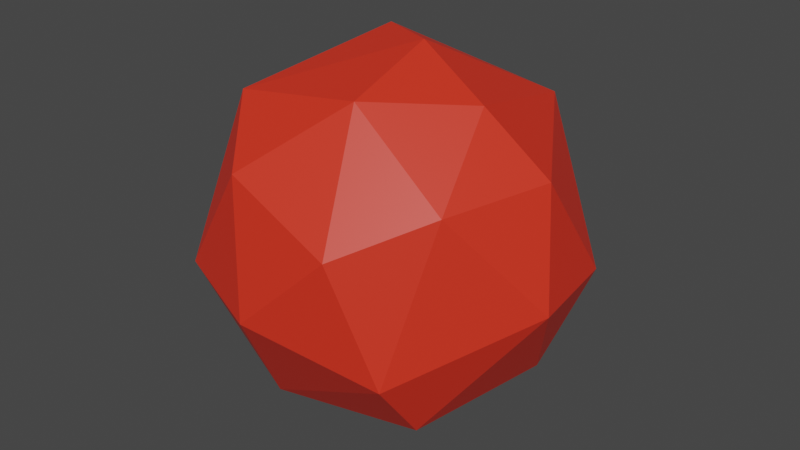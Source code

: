 # Source: amulet.blend  (saved by Blender 3.3.6; exported with 4.5.12 LTS)
import bpy
from mathutils import Matrix  # noqa: F401  (used for matrix-valued properties, if any)

bpy.ops.wm.read_factory_settings(use_empty=True)
scene = bpy.context.scene
scene.name = 'Scene'

# ---- collections
col_collection = bpy.data.collections.new('Collection'); scene.collection.children.link(col_collection)

# ---- materials (node trees are filled in below, after node groups)
mat_material_002 = bpy.data.materials.new('Material.002')
mat_material_002.use_transparent_shadow = False
mat_material_002.diffuse_color = (0.8, 0.03225, 0.01274, 1.0)

# ---- material node trees
mat_material_002.use_nodes = True; mat_material_002.node_tree.nodes.clear()
_N = mat_material_002.node_tree.nodes; _L = mat_material_002.node_tree.links
n0 = _N.new('ShaderNodeBsdfPrincipled'); n0.name = 'Principled BSDF'; n0.location = (10, 300)
n0.distribution = 'GGX'
n0.subsurface_method = 'RANDOM_WALK_SKIN'
n0.inputs[0].default_value = (0.8, 0.03225, 0.01274, 1.0)
n0.inputs[27].default_value = (0.0, 0.0, 0.0, 1.0)
n0.inputs[28].default_value = 1.0
n1 = _N.new('ShaderNodeOutputMaterial'); n1.name = 'Material Output'; n1.location = (320, 270)
_L.new(n0.outputs[0], n1.inputs[0])
n1.is_active_output = True

# ---- world
world_world = bpy.data.worlds.new('World'); scene.world = world_world
world_world.use_nodes = True; world_world.node_tree.nodes.clear()
_N = world_world.node_tree.nodes; _L = world_world.node_tree.links
n0 = _N.new('ShaderNodeOutputWorld'); n0.name = 'World Output'; n0.location = (300, 300)
n1 = _N.new('ShaderNodeBackground'); n1.name = 'Background'; n1.location = (10, 300)
n1.inputs[0].default_value = (0.05088, 0.05088, 0.05088, 1.0)
_L.new(n1.outputs[0], n0.inputs[0])
n0.is_active_output = True
world_world.color = (0.05088, 0.05088, 0.05088)
world_world.use_sun_shadow = False
world_world.sun_shadow_jitter_overblur = 0.0

# ---- meshes
me_sphere_002 = bpy.data.meshes.new('Sphere.002')
me_sphere_002.from_pydata([(-0.2672, 0.8634, -0.4908), (-0.2672, 0.8634, -0.4908), (-0.2672, 0.8634, -0.4908), (-0.2672, 0.8634, -0.4908), (-0.2672, 0.8634, -0.4908), (0.003937, 1.031, 0.1338), (0.003937, 1.031, 0.1338), (0.003937, 1.031, 0.1338), (0.003937, 1.031, 0.1338), (0.003937, 1.031, 0.1338), (0.2235, 0.8392, -0.5883), (0.2235, 0.8392, -0.5883), (0.2235, 0.8392, -0.5883), (0.2235, 0.8392, -0.5883), (0.2235, 0.8392, -0.5883), (0.2235, 0.8392, -0.5883), (0.5819, 0.7877, -0.3285), (0.5819, 0.7877, -0.3285), (0.5819, 0.7877, -0.3285), (0.5819, 0.7877, -0.3285), (0.5819, 0.7877, -0.3285), (0.1388, 0.04137, 1.013), (0.1388, 0.04137, 1.013), (0.1388, 0.04137, 1.013), (0.1388, 0.04137, 1.013), (0.1388, 0.04137, 1.013), (0.4588, 0.7071, 0.6393), (0.4588, 0.7071, 0.6393), (0.4588, 0.7071, 0.6393), (0.4588, 0.7071, 0.6393), (0.4588, 0.7071, 0.6393), (0.4588, 0.7071, 0.6393), (0.4588, 0.7071, 0.6393), (0.4588, 0.7071, 0.6393), (0.9367, 0.4262, -0.09808), (0.9367, 0.4262, -0.09808), (0.9367, 0.4262, -0.09808), (0.9367, 0.4262, -0.09808), (0.9367, 0.4262, -0.09808), (0.7598, 0.2201, -0.6414), (0.7598, 0.2201, -0.6414), (0.7598, 0.2201, -0.6414), (0.7598, 0.2201, -0.6414), (0.7598, 0.2201, -0.6414), (0.7598, 0.2201, -0.6414), (0.9027, 0.003144, 0.5123), (0.9027, 0.003144, 0.5123), (0.9027, 0.003144, 0.5123), (0.9027, 0.003144, 0.5123), (0.9027, 0.003144, 0.5123), (1.029, -0.1468, -0.07441), (1.029, -0.1468, -0.07441), (1.029, -0.1468, -0.07441), (1.029, -0.1468, -0.07441), (1.029, -0.1468, -0.07441), (1.029, -0.1468, -0.07441), (0.5972, -0.1029, 0.8334), (0.5972, -0.1029, 0.8334), (0.5972, -0.1029, 0.8334), (0.5972, -0.1029, 0.8334), (0.5972, -0.1029, 0.8334), (0.7175, -0.5545, 0.4833), (0.7175, -0.5545, 0.4833), (0.7175, -0.5545, 0.4833), (0.7175, -0.5545, 0.4833), (0.7175, -0.5545, 0.4833), (0.7175, -0.5545, 0.4833), (0.3635, -0.9225, 0.2987), (0.3635, -0.9225, 0.2987), (0.3635, -0.9225, 0.2987), (0.3635, -0.9225, 0.2987), (0.3635, -0.9225, 0.2987), (0.578, -0.8078, -0.3394), (0.578, -0.8078, -0.3394), (0.578, -0.8078, -0.3394), (0.578, -0.8078, -0.3394), (0.578, -0.8078, -0.3394), (0.578, -0.8078, -0.3394), (0.5556, -0.5115, -0.7263), (0.5556, -0.5115, -0.7263), (0.5556, -0.5115, -0.7263), (0.5556, -0.5115, -0.7263), (0.5556, -0.5115, -0.7263), (0.3021, 0.03351, -0.9949), (0.3021, 0.03351, -0.9949), (0.3021, 0.03351, -0.9949), (0.3021, 0.03351, -0.9949), (0.3021, 0.03351, -0.9949), (0.3021, 0.03351, -0.9949), (0.184, -0.5032, 0.8701), (0.184, -0.5032, 0.8701), (0.184, -0.5032, 0.8701), (0.184, -0.5032, 0.8701), (0.184, -0.5032, 0.8701), (0.184, -0.5032, 0.8701), (-0.2447, -0.861, 0.5211), (-0.2447, -0.861, 0.5211), (-0.2447, -0.861, 0.5211), (-0.2447, -0.861, 0.5211), (-0.2447, -0.861, 0.5211), (-0.08761, -1.016, -0.1387), (-0.08761, -1.016, -0.1387), (-0.08761, -1.016, -0.1387), (-0.08761, -1.016, -0.1387), (-0.08761, -1.016, -0.1387), (-0.2589, -0.6296, -0.7906), (-0.2589, -0.6296, -0.7906), (-0.2589, -0.6296, -0.7906), (-0.2589, -0.6296, -0.7906), (-0.2589, -0.6296, -0.7906), (-0.2589, -0.6296, -0.7906), (-0.2589, -0.6296, -0.7906), (-0.6588, -0.7867, -0.1041), (-0.6588, -0.7867, -0.1041), (-0.6588, -0.7867, -0.1041), (-0.6588, -0.7867, -0.1041), (-0.6588, -0.7867, -0.1041), (-0.6588, -0.7867, -0.1041), (-0.527, -0.5065, 0.7649), (-0.527, -0.5065, 0.7649), (-0.527, -0.5065, 0.7649), (-0.527, -0.5065, 0.7649), (-0.527, -0.5065, 0.7649), (-0.527, -0.5065, 0.7649), (-0.527, -0.5065, 0.7649), (-0.9894, -0.2154, 0.2581), (-0.9894, -0.2154, 0.2581), (-0.9894, -0.2154, 0.2581), (-0.9894, -0.2154, 0.2581), (-0.9894, -0.2154, 0.2581), (-0.8814, -0.2589, -0.4964), (-0.8814, -0.2589, -0.4964), (-0.8814, -0.2589, -0.4964), (-0.8814, -0.2589, -0.4964), (-0.8814, -0.2589, -0.4964), (-0.8814, -0.2589, -0.4964), (-0.7462, 0.1893, -0.6619), (-0.7462, 0.1893, -0.6619), (-0.7462, 0.1893, -0.6619), (-0.7462, 0.1893, -0.6619), (-0.3005, 0.02415, -0.9841), (-0.3005, 0.02415, -0.9841), (-0.3005, 0.02415, -0.9841), (-0.3005, 0.02415, -0.9841), (-0.3005, 0.02415, -0.9841), (-0.7515, 0.2678, 0.6578), (-0.7515, 0.2678, 0.6578), (-0.7515, 0.2678, 0.6578), (-0.7515, 0.2678, 0.6578), (-0.7515, 0.2678, 0.6578), (-0.2335, 0.2438, 0.9775), (-0.2335, 0.2438, 0.9775), (-0.2335, 0.2438, 0.9775), (-0.2335, 0.2438, 0.9775), (-0.2335, 0.2438, 0.9775), (-0.8591, 0.5708, -0.2089), (-0.8591, 0.5708, -0.2089), (-0.8591, 0.5708, -0.2089), (-0.8591, 0.5708, -0.2089), (-0.8591, 0.5708, -0.2089), (-0.8591, 0.5708, -0.2089), (-0.8591, 0.5708, -0.2089), (-0.4826, 0.8281, 0.4282), (-0.4826, 0.8281, 0.4282), (-0.4826, 0.8281, 0.4282), (-0.4826, 0.8281, 0.4282), (-0.4826, 0.8281, 0.4282), (-0.4826, 0.8281, 0.4282), (-0.2683, 0.4741, -0.8645), (-0.2683, 0.4741, -0.8645), (-0.2683, 0.4741, -0.8645), (-0.2683, 0.4741, -0.8645), (-0.2683, 0.4741, -0.8645), (-0.2683, 0.4741, -0.8645)], [], [(172, 83, 143), (8, 16, 13), (19, 32, 34), (18, 40, 15), (25, 57, 29), (38, 49, 55), (43, 52, 82), (50, 65, 76), (24, 92, 56), (58, 94, 62), (61, 93, 70), (69, 104, 74), (73, 111, 79), (78, 110, 85), (67, 98, 102), (72, 103, 109), (108, 144, 84), (100, 96, 116), (89, 22, 123), (101, 117, 107), (105, 115, 134), (113, 119, 129), (127, 132, 112), (106, 135, 141), (121, 150, 148), (125, 155, 130), (126, 145, 156), (142, 139, 170), (159, 168, 138), (151, 164, 149), (163, 1, 161), (7, 11, 4), (166, 153, 26), (167, 27, 6), (173, 12, 86), (154, 23, 28), (9, 30, 17), (14, 39, 87), (42, 20, 35), (36, 33, 47), (45, 31, 59), (44, 37, 54), (88, 41, 80), (53, 48, 66), (51, 77, 81), (46, 60, 64), (75, 63, 71), (68, 91, 99), (90, 124, 97), (114, 95, 120), (21, 152, 122), (128, 118, 147), (140, 133, 137), (136, 131, 157), (158, 146, 162), (160, 0, 169), (165, 5, 2), (171, 3, 10)])
me_sphere_002.polygons.foreach_set('use_smooth', [0, 0, 0, 0, 0, 0, 1, 0, 1, 0, 0, 0, 0, 0, 0, 0, 0, 0, 0, 0, 0, 0, 0, 0, 0, 0, 0, 1, 0, 0, 0, 0, 0, 0, 0, 1, 0, 0, 0, 0, 0, 0, 0, 0, 0, 0, 1, 0, 0, 1, 0, 0, 1, 0, 0, 0, 1, 0])
_uv = me_sphere_002.uv_layers.new(name='UVMap')
_uv.uv.foreach_set('vector', [0.8282, 0.1815, 0.5098, 0.1192, 0.8789, 0.09088, 0.752, 0.5436, 0.6426, 0.4053, 0.7023, 0.3108, 0.6426, 0.4053, 0.6608, 0.7109, 0.5656, 0.4702, 0.6426, 0.4053, 0.546, 0.2825, 0.7023, 0.3108, 0.4973, 0.9293, 0.4712, 0.7971, 0.6608, 0.7109, 0.5656, 0.4702, 0.4987, 0.6505, 0.4744, 0.4749, 0.546, 0.2825, 0.4744, 0.4749, 0.3827, 0.2591, 0.4744, 0.4749, 0.3914, 0.6553, 0.3458, 0.4059, 0.4973, 0.9293, 0.3038, 0.8235, 0.4712, 0.7971, 0.4712, 0.7971, 0.3038, 0.8235, 0.3914, 0.6553, 0.3914, 0.6553, 0.3038, 0.8235, 0.3121, 0.5925, 0.3121, 0.5925, 0.2381, 0.4535, 0.3458, 0.4059, 0.3458, 0.4059, 0.1868, 0.2333, 0.3827, 0.2591, 0.3827, 0.2591, 0.1868, 0.2333, 0.5098, 0.1192, 0.3121, 0.5925, 0.2038, 0.667, 0.2381, 0.4535, 0.3458, 0.4059, 0.2381, 0.4535, 0.1868, 0.2333, 0.1868, 0.2333, 0.04994, 0.1013, 0.5098, 0.1192, 0.2381, 0.4535, 0.2038, 0.667, 0.1395, 0.4694, 0.3038, 0.8235, 0.4973, 0.9293, 0.1097, 0.7616, 0.2381, 0.4535, 0.1395, 0.4694, 0.1868, 0.2333, 0.1868, 0.2333, 0.1395, 0.4694, 0.05241, 0.3468, 0.1395, 0.4694, 0.1097, 0.7616, 0.03529, 0.5701, 0.03529, 0.5701, 0.05241, 0.3468, 0.1395, 0.4694, 0.1868, 0.2333, 0.05241, 0.3468, 0.04994, 0.1013, 0.1097, 0.7616, 0.03115, 0.9116, 0.0, 0.7844, 0.9963, 0.5849, 0.9077, 0.4346, 0.9922, 0.3993, 0.9963, 0.5849, 0.9421, 0.7182, 0.9077, 0.4346, 0.8789, 0.09088, 0.9598, 0.2785, 0.8282, 0.1815, 0.9077, 0.4346, 0.8282, 0.1815, 0.9598, 0.2785, 0.8778, 0.8755, 0.8358, 0.6358, 0.9421, 0.7182, 0.8358, 0.6358, 0.7958, 0.3435, 0.9077, 0.4346, 0.752, 0.5436, 0.7023, 0.3108, 0.7958, 0.3435, 0.8358, 0.6358, 0.8778, 0.8755, 0.6608, 0.7109, 0.8358, 0.6358, 0.6608, 0.7109, 0.752, 0.5436, 0.8282, 0.1815, 0.7023, 0.3108, 0.5098, 0.1192, 0.8778, 0.8755, 0.4973, 0.9293, 0.6608, 0.7109, 0.752, 0.5436, 0.6608, 0.7109, 0.6426, 0.4053, 0.7023, 0.3108, 0.546, 0.2825, 0.5098, 0.1192, 0.546, 0.2825, 0.6426, 0.4053, 0.5656, 0.4702, 0.5656, 0.4702, 0.6608, 0.7109, 0.4987, 0.6505, 0.4987, 0.6505, 0.6608, 0.7109, 0.4712, 0.7971, 0.546, 0.2825, 0.5656, 0.4702, 0.4744, 0.4749, 0.5098, 0.1192, 0.546, 0.2825, 0.3827, 0.2591, 0.4744, 0.4749, 0.4987, 0.6505, 0.3914, 0.6553, 0.4744, 0.4749, 0.3458, 0.4059, 0.3827, 0.2591, 0.4987, 0.6505, 0.4712, 0.7971, 0.3914, 0.6553, 0.3458, 0.4059, 0.3914, 0.6553, 0.3121, 0.5925, 0.3121, 0.5925, 0.3038, 0.8235, 0.2038, 0.667, 0.3038, 0.8235, 0.1097, 0.7616, 0.2038, 0.667, 0.1395, 0.4694, 0.2038, 0.667, 0.1097, 0.7616, 0.4973, 0.9293, 0.03115, 0.9116, 0.1097, 0.7616, 0.03529, 0.5701, 0.1097, 0.7616, 0.0, 0.7844, 0.04994, 0.1013, 0.05241, 0.3468, 0.0, 0.273, 0.9598, 0.2785, 0.9922, 0.3993, 0.9077, 0.4346, 0.9077, 0.4346, 0.9421, 0.7182, 0.8358, 0.6358, 0.9077, 0.4346, 0.7958, 0.3435, 0.8282, 0.1815, 0.8358, 0.6358, 0.752, 0.5436, 0.7958, 0.3435, 0.8282, 0.1815, 0.7958, 0.3435, 0.7023, 0.3108])
me_sphere_002.materials.append(mat_material_002)
me_sphere_002.update()
me_sphere_002.normals_split_custom_set([tuple(v) for v in zip(*[iter([-0.0212, 0.2584, -0.9658, -0.0212, 0.2584, -0.9658, -0.0212, 0.2584, -0.9658, 0.2615, 0.9496, -0.1727, 0.2615, 0.9496, -0.1727, 0.2615, 0.9496, -0.1727, 0.6583, 0.7386, 0.1452, 0.6583, 0.7386, 0.1452, 0.6583, 0.7386, 0.1452, 0.5465, 0.5291, -0.6491, 0.5465, 0.5291, -0.6491, 0.5465, 0.5291, -0.6491, 0.4251, 0.2789, 0.8611, 0.4251, 0.2789, 0.8611, 0.4251, 0.2789, 0.8611, 0.972, 0.1642, 0.1679, 0.972, 0.1642, 0.1679, 0.972, 0.1642, 0.1679, 0.8404, -0.1751, -0.5129, 0.8404, -0.1751, -0.5129, 0.8404, -0.1751, -0.5129, 0.8181, -0.5739, 0.03791, 0.8181, -0.5739, 0.03791, 0.8181, -0.5739, 0.03791, 0.2952, -0.2194, 0.9299, 0.2952, -0.2194, 0.9299, 0.2952, -0.2194, 0.9299, 0.4972, -0.4449, 0.7449, 0.4972, -0.4449, 0.7449, 0.4972, -0.4449, 0.7449, 0.3849, -0.6823, 0.6216, 0.3849, -0.6823, 0.6216, 0.3849, -0.6823, 0.6216, 0.2755, -0.958, -0.07961, 0.2755, -0.958, -0.07961, 0.2755, -0.958, -0.07961, 0.1608, -0.779, -0.606, 0.1608, -0.779, -0.606, 0.1608, -0.779, -0.606, 0.1285, -0.3896, -0.912, 0.1285, -0.3896, -0.912, 0.1285, -0.3896, -0.912, -0.01629, -0.9743, 0.2248, -0.01629, -0.9743, 0.2248, -0.01629, -0.9743, 0.2248, 0.1046, -0.8433, -0.5272, 0.1046, -0.8433, -0.5272, 0.1046, -0.8433, -0.5272, -0.01263, -0.2846, -0.9586, -0.01263, -0.2846, -0.9586, -0.01263, -0.2846, -0.9586, -0.3624, -0.9229, 0.1303, -0.3624, -0.9229, 0.1303, -0.3624, -0.9229, 0.1303, -0.1401, -0.2621, 0.9548, -0.1401, -0.2621, 0.9548, -0.1401, -0.2621, 0.9548, -0.3617, -0.8407, -0.4031, -0.3617, -0.8407, -0.4031, -0.3617, -0.8407, -0.4031, -0.6053, -0.6233, -0.4952, -0.6053, -0.6233, -0.4952, -0.6053, -0.6233, -0.4952, -0.7254, -0.6154, 0.3084, -0.7254, -0.6154, 0.3084, -0.7254, -0.6154, 0.3084, -0.8875, -0.4495, -0.1012, -0.8875, -0.4495, -0.1012, -0.8875, -0.4495, -0.1012, -0.5383, -0.2705, -0.7982, -0.5383, -0.2705, -0.7982, -0.5383, -0.2705, -0.7982, -0.5261, -0.03502, 0.8497, -0.5261, -0.03502, 0.8497, -0.5261, -0.03502, 0.8497, -0.9863, 0.07696, -0.1457, -0.9863, 0.07696, -0.1457, -0.9863, 0.07696, -0.1457, -0.9349, 0.2826, 0.2149, -0.9349, 0.2826, 0.2149, -0.9349, 0.2826, 0.2149, -0.5024, 0.2556, -0.826, -0.5024, 0.2556, -0.826, -0.5024, 0.2556, -0.826, -0.581, 0.5454, -0.6041, -0.581, 0.5454, -0.6041, -0.581, 0.5454, -0.6041, -0.4339, 0.512, 0.7414, -0.4339, 0.512, 0.7414, -0.4339, 0.512, 0.7414, -0.4709, 0.8789, -0.07667, -0.4709, 0.8789, -0.07667, -0.4709, 0.8789, -0.07667, -0.003627, 0.9662, -0.2577, -0.003627, 0.9662, -0.2577, -0.003627, 0.9662, -0.2577, -0.08132, 0.664, 0.7433, -0.08132, 0.664, 0.7433, -0.08132, 0.664, 0.7433, -0.01585, 0.8354, 0.5494, -0.01585, 0.8354, 0.5494, -0.01585, 0.8354, 0.5494, 0.1527, 0.457, -0.8762, 0.1527, 0.457, -0.8762, 0.1527, 0.457, -0.8762, 0.1483, 0.4288, 0.8911, 0.1483, 0.4288, 0.8911, 0.1483, 0.4288, 0.8911, 0.4727, 0.8712, 0.1327, 0.4727, 0.8712, 0.1327, 0.4727, 0.8712, 0.1327, 0.4297, 0.4398, -0.7886, 0.4297, 0.4398, -0.7886, 0.4297, 0.4398, -0.7886, 0.7661, 0.4773, -0.4305, 0.7661, 0.4773, -0.4305, 0.7661, 0.4773, -0.4305, 0.8176, 0.4509, 0.358, 0.8176, 0.4509, 0.358, 0.8176, 0.4509, 0.358, 0.6474, 0.2804, 0.7087, 0.6474, 0.2804, 0.7087, 0.6474, 0.2804, 0.7087, 0.9259, 0.1353, -0.3527, 0.9259, 0.1353, -0.3527, 0.9259, 0.1353, -0.3527, 0.6308, -0.08654, -0.7711, 0.6308, -0.08654, -0.7711, 0.6308, -0.08654, -0.7711, 0.9076, -0.3157, 0.2767, 0.9076, -0.3157, 0.2767, 0.9076, -0.3157, 0.2767, 0.8298, -0.4188, -0.3689, 0.8298, -0.4188, -0.3689, 0.8298, -0.4188, -0.3689, 0.7401, -0.2776, 0.6126, 0.7401, -0.2776, 0.6126, 0.7401, -0.2776, 0.6126, 0.6903, -0.7161, 0.1033, 0.6903, -0.7161, 0.1033, 0.6903, -0.7161, 0.1033, 0.1465, -0.775, 0.6147, 0.1465, -0.775, 0.6147, 0.1465, -0.775, 0.6147, -0.1118, -0.622, 0.775, -0.1118, -0.622, 0.775, -0.1118, -0.622, 0.775, -0.6184, -0.7157, 0.3245, -0.6184, -0.7157, 0.3245, -0.6184, -0.7157, 0.3245, -0.1974, -0.195, 0.9607, -0.1974, -0.195, 0.9607, -0.1974, -0.195, 0.9607, -0.7696, -0.1369, 0.6236, -0.7696, -0.1369, 0.6236, -0.7696, -0.1369, 0.6236, -0.6082, -0.107, -0.7865, -0.6082, -0.107, -0.7865, -0.6082, -0.107, -0.7865, -0.9234, 0.1476, -0.3544, -0.9234, 0.1476, -0.3544, -0.9234, 0.1476, -0.3544, -0.8166, 0.5058, 0.2782, -0.8166, 0.5058, 0.2782, -0.8166, 0.5058, 0.2782, -0.5656, 0.5719, -0.5941, -0.5656, 0.5719, -0.5941, -0.5656, 0.5719, -0.5941, -0.4162, 0.9071, -0.06277, -0.4162, 0.9071, -0.06277, -0.4162, 0.9071, -0.06277, -0.1085, 0.6886, -0.717, -0.1085, 0.6886, -0.717, -0.1085, 0.6886, -0.717])] * 3)])

# ---- objects
ob_sphere = bpy.data.objects.new('Sphere', me_sphere_002)

# ---- transforms, parenting, visibility, modifiers, constraints
ob_sphere.location = (0.0, 0.0, 0.0)
ob_sphere.rotation_mode = 'QUATERNION'
ob_sphere.rotation_quaternion = (1.0, 0.0, 0.0, 0.0)

# ---- collection membership
scene.collection.objects.link(ob_sphere)

# ---- scene / render settings (as saved in the file)
scene.frame_start = 1; scene.frame_end = 250; scene.frame_set(1)
scene.render.engine = 'BLENDER_EEVEE_NEXT'
scene.cycles.sampling_pattern = 'TABULATED_SOBOL'
scene.cycles.use_light_tree = False
scene.view_settings.view_transform = 'Filmic'
bpy.context.view_layer.update()

# ---- added for rendering (the .blend has no active camera and no usable light): camera, sun
cam_auto = bpy.data.cameras.new('AutoCamera')
cam_auto.lens = 50.0
cam_auto.sensor_width = 36.0
cam_auto.clip_end = 1000.0
ob_auto_camera = bpy.data.objects.new('AutoCamera', cam_auto)
scene.collection.objects.link(ob_auto_camera)
ob_auto_camera.location = (3.26442, -3.88577, 2.60459)
ob_auto_camera.rotation_euler = (1.09748, -7.21219e-08, 0.694738)
scene.camera = ob_auto_camera
light_auto_sun = bpy.data.lights.new('AutoSun', 'SUN')
light_auto_sun.energy = 3.0
light_auto_sun.angle = 0.0523599
ob_auto_sun = bpy.data.objects.new('AutoSun', light_auto_sun)
scene.collection.objects.link(ob_auto_sun)
ob_auto_sun.rotation_euler = (0.872665, 0.174533, 0.523599)
bpy.context.view_layer.update()
